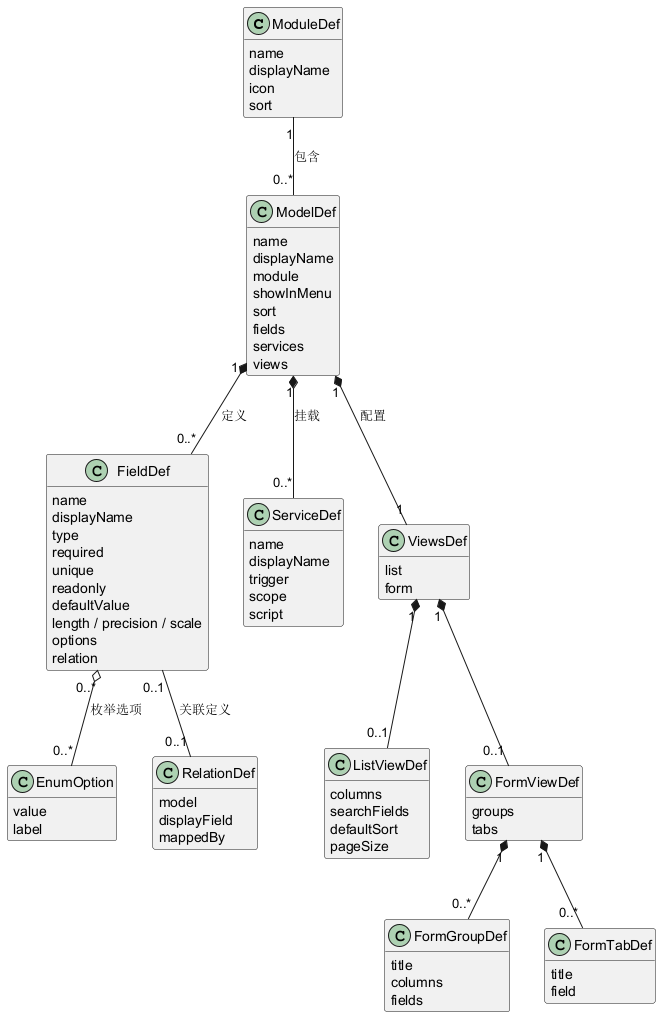

The diagram above was rendered by PlantUML. Its source (embedded in the PNG):
@startuml
skinparam shadowing false
hide empty members

class ModuleDef {
  name
  displayName
  icon
  sort
}
class ModelDef {
  name
  displayName
  module
  showInMenu
  sort
  fields
  services
  views
}
class FieldDef {
  name
  displayName
  type
  required
  unique
  readonly
  defaultValue
  length / precision / scale
  options
  relation
}
class EnumOption {
  value
  label
}
class RelationDef {
  model
  displayField
  mappedBy
}
class ServiceDef {
  name
  displayName
  trigger
  scope
  script
}
class ViewsDef {
  list
  form
}
class ListViewDef {
  columns
  searchFields
  defaultSort
  pageSize
}
class FormViewDef {
  groups
  tabs
}
class FormGroupDef {
  title
  columns
  fields
}
class FormTabDef {
  title
  field
}

ModuleDef "1" -- "0..*" ModelDef : 包含
ModelDef "1" *-- "0..*" FieldDef : 定义
ModelDef "1" *-- "0..*" ServiceDef : 挂载
ModelDef "1" *-- "1" ViewsDef : 配置
ViewsDef "1" *-- "0..1" ListViewDef
ViewsDef "1" *-- "0..1" FormViewDef
FormViewDef "1" *-- "0..*" FormGroupDef
FormViewDef "1" *-- "0..*" FormTabDef
FieldDef "0..*" o-- "0..*" EnumOption : 枚举选项
FieldDef "0..1" -- "0..1" RelationDef : 关联定义
@enduml